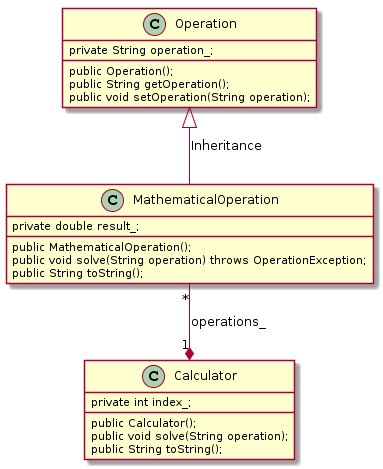

The diagram above was rendered by PlantUML. Its source (embedded in the PNG):
@startuml
class Operation {
    private String operation_;

    public Operation(); 
    public String getOperation();
    public void setOperation(String operation);
}

class MathematicalOperation {
    private double result_;

    public MathematicalOperation();
    public void solve(String operation) throws OperationException;
    public String toString();
} 

class Calculator {
    private int index_;
	
    public Calculator();
    public void solve(String operation);
    public String toString();
} 

Operation <|-down- MathematicalOperation: Inheritance
Calculator "1" *-up- "*" MathematicalOperation: operations_
@enduml